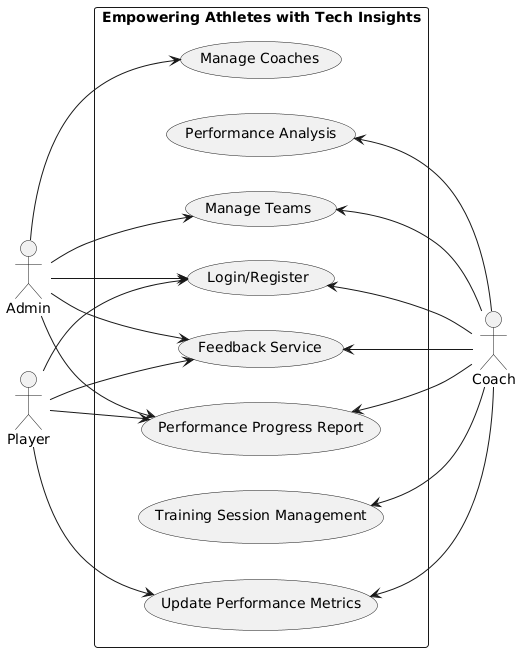

The diagram above was rendered by PlantUML. Its source (embedded in the PNG):
@startuml
left to right direction

actor Admin as A
actor Player as P
actor Coach as C

rectangle "Empowering Athletes with Tech Insights" {
    usecase "Login/Register" as UC_LoginRegister
    usecase "Update Performance Metrics" as UC_UpdatePerformanceMetrics
    usecase "Manage Coaches" as UC_ManageCoaches
    usecase "Training Session Management" as UC_TrainingSessionManagement
    usecase "Manage Teams" as UC_ManageTeams
    usecase "Performance Analysis" as UC_PerformanceAnalysis
    usecase "Performance Progress Report" as UC_PerformanceProgressReport
    usecase "Feedback Service" as UC_FeedbackService
}

A --> UC_LoginRegister
A --> UC_ManageCoaches
A --> UC_ManageTeams
A --> UC_PerformanceProgressReport
A --> UC_FeedbackService

P --> UC_LoginRegister
P --> UC_UpdatePerformanceMetrics
P --> UC_PerformanceProgressReport
P --> UC_FeedbackService

C -up-> UC_LoginRegister
C -up-> UC_UpdatePerformanceMetrics
C -up-> UC_TrainingSessionManagement
C -up-> UC_ManageTeams
C -up-> UC_PerformanceAnalysis
C -up-> UC_PerformanceProgressReport
C -up-> UC_FeedbackService
@enduml